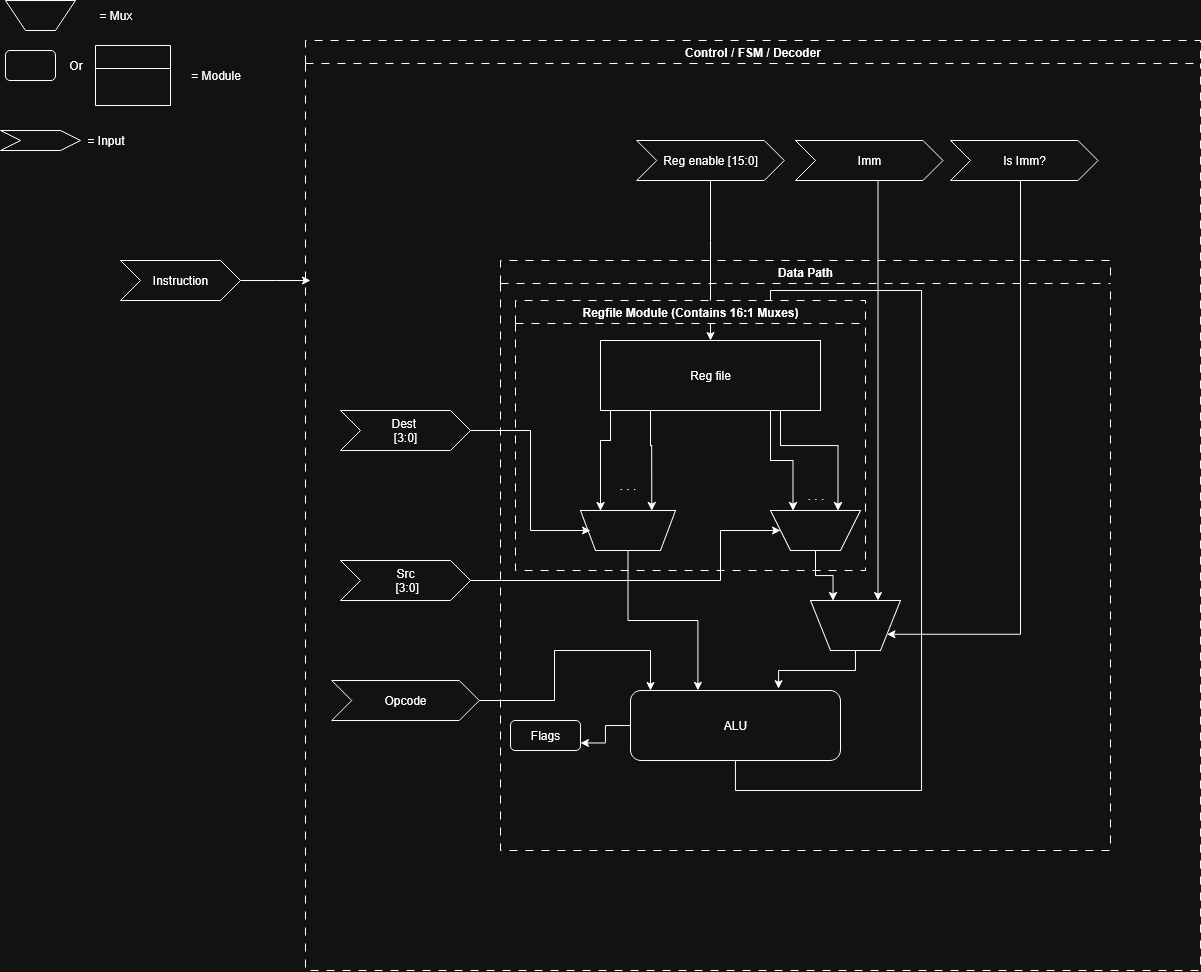

The diagram above was exported from draw.io. Its source (the exported page's mxGraphModel, read from the mxfile embedded in the PNG):
<mxGraphModel dx="2528" dy="2040" grid="1" gridSize="10" guides="1" tooltips="1" connect="1" arrows="1" fold="1" page="1" pageScale="1" pageWidth="850" pageHeight="1100" math="0" shadow="0">
  <root>
    <mxCell id="0" />
    <mxCell id="1" parent="0" />
    <mxCell id="qm_Cpfs9sygvJMdEodHL-1" style="edgeStyle=orthogonalEdgeStyle;rounded=0;orthogonalLoop=1;jettySize=auto;html=1;entryX=0.75;entryY=1;entryDx=0;entryDy=0;" parent="1" source="qm_Cpfs9sygvJMdEodHL-2" target="qm_Cpfs9sygvJMdEodHL-9" edge="1">
      <mxGeometry relative="1" as="geometry" />
    </mxCell>
    <mxCell id="qm_Cpfs9sygvJMdEodHL-2" value="" style="shape=trapezoid;perimeter=trapezoidPerimeter;whiteSpace=wrap;html=1;fixedSize=1;rotation=-180;" parent="1" vertex="1">
      <mxGeometry x="370" y="490" width="90" height="40" as="geometry" />
    </mxCell>
    <mxCell id="qm_Cpfs9sygvJMdEodHL-3" value="" style="shape=trapezoid;perimeter=trapezoidPerimeter;whiteSpace=wrap;html=1;fixedSize=1;rotation=-180;size=15;" parent="1" vertex="1">
      <mxGeometry x="180" y="490" width="95" height="40" as="geometry" />
    </mxCell>
    <mxCell id="qm_Cpfs9sygvJMdEodHL-4" style="edgeStyle=orthogonalEdgeStyle;rounded=0;orthogonalLoop=1;jettySize=auto;html=1;entryX=0.75;entryY=1;entryDx=0;entryDy=0;" parent="1" source="qm_Cpfs9sygvJMdEodHL-8" target="qm_Cpfs9sygvJMdEodHL-2" edge="1">
      <mxGeometry relative="1" as="geometry">
        <Array as="points">
          <mxPoint x="370" y="440" />
          <mxPoint x="393" y="440" />
        </Array>
      </mxGeometry>
    </mxCell>
    <mxCell id="qm_Cpfs9sygvJMdEodHL-5" style="edgeStyle=orthogonalEdgeStyle;rounded=0;orthogonalLoop=1;jettySize=auto;html=1;entryX=0.25;entryY=1;entryDx=0;entryDy=0;" parent="1" source="qm_Cpfs9sygvJMdEodHL-8" target="qm_Cpfs9sygvJMdEodHL-2" edge="1">
      <mxGeometry relative="1" as="geometry">
        <Array as="points">
          <mxPoint x="380" y="425" />
          <mxPoint x="438" y="425" />
        </Array>
      </mxGeometry>
    </mxCell>
    <mxCell id="qm_Cpfs9sygvJMdEodHL-6" style="edgeStyle=orthogonalEdgeStyle;rounded=0;orthogonalLoop=1;jettySize=auto;html=1;entryX=0.25;entryY=1;entryDx=0;entryDy=0;" parent="1" source="qm_Cpfs9sygvJMdEodHL-8" target="qm_Cpfs9sygvJMdEodHL-3" edge="1">
      <mxGeometry relative="1" as="geometry">
        <Array as="points">
          <mxPoint x="250" y="425" />
          <mxPoint x="251" y="425" />
        </Array>
      </mxGeometry>
    </mxCell>
    <mxCell id="qm_Cpfs9sygvJMdEodHL-7" style="edgeStyle=orthogonalEdgeStyle;rounded=0;orthogonalLoop=1;jettySize=auto;html=1;" parent="1" source="qm_Cpfs9sygvJMdEodHL-8" edge="1">
      <mxGeometry relative="1" as="geometry">
        <mxPoint x="200" y="490" as="targetPoint" />
        <Array as="points">
          <mxPoint x="210" y="420" />
          <mxPoint x="200" y="420" />
          <mxPoint x="200" y="490" />
        </Array>
      </mxGeometry>
    </mxCell>
    <mxCell id="qm_Cpfs9sygvJMdEodHL-9" value="" style="shape=trapezoid;perimeter=trapezoidPerimeter;whiteSpace=wrap;html=1;fixedSize=1;rotation=-180;" parent="1" vertex="1">
      <mxGeometry x="410" y="580" width="90" height="50" as="geometry" />
    </mxCell>
    <mxCell id="qm_Cpfs9sygvJMdEodHL-10" value="&lt;div&gt;. . .&lt;/div&gt;" style="text;html=1;align=center;verticalAlign=middle;resizable=0;points=[];autosize=1;strokeColor=none;fillColor=none;" parent="1" vertex="1">
      <mxGeometry x="395" y="460" width="40" height="30" as="geometry" />
    </mxCell>
    <mxCell id="qm_Cpfs9sygvJMdEodHL-11" value="&lt;div&gt;. . .&lt;/div&gt;" style="text;html=1;align=center;verticalAlign=middle;resizable=0;points=[];autosize=1;strokeColor=none;fillColor=none;" parent="1" vertex="1">
      <mxGeometry x="207.5" y="450" width="40" height="30" as="geometry" />
    </mxCell>
    <mxCell id="qm_Cpfs9sygvJMdEodHL-12" value="&lt;div&gt;Data Path&lt;/div&gt;" style="swimlane;whiteSpace=wrap;html=1;dashed=1;dashPattern=8 8;" parent="1" vertex="1">
      <mxGeometry x="100" y="240" width="610" height="590" as="geometry" />
    </mxCell>
    <mxCell id="qm_Cpfs9sygvJMdEodHL-13" style="edgeStyle=orthogonalEdgeStyle;rounded=0;orthogonalLoop=1;jettySize=auto;html=1;" parent="qm_Cpfs9sygvJMdEodHL-12" source="qm_Cpfs9sygvJMdEodHL-15" edge="1">
      <mxGeometry relative="1" as="geometry">
        <mxPoint x="270" y="50" as="targetPoint" />
        <Array as="points">
          <mxPoint x="235" y="530" />
          <mxPoint x="421" y="530" />
          <mxPoint x="421" y="30" />
          <mxPoint x="270" y="30" />
        </Array>
      </mxGeometry>
    </mxCell>
    <mxCell id="qm_Cpfs9sygvJMdEodHL-14" style="edgeStyle=orthogonalEdgeStyle;rounded=0;orthogonalLoop=1;jettySize=auto;html=1;entryX=1;entryY=0.75;entryDx=0;entryDy=0;" parent="qm_Cpfs9sygvJMdEodHL-12" source="qm_Cpfs9sygvJMdEodHL-15" target="qm_Cpfs9sygvJMdEodHL-16" edge="1">
      <mxGeometry relative="1" as="geometry" />
    </mxCell>
    <mxCell id="qm_Cpfs9sygvJMdEodHL-15" value="ALU" style="rounded=1;whiteSpace=wrap;html=1;" parent="qm_Cpfs9sygvJMdEodHL-12" vertex="1">
      <mxGeometry x="130" y="430" width="210" height="70" as="geometry" />
    </mxCell>
    <mxCell id="qm_Cpfs9sygvJMdEodHL-16" value="Flags" style="rounded=1;whiteSpace=wrap;html=1;" parent="qm_Cpfs9sygvJMdEodHL-12" vertex="1">
      <mxGeometry x="10" y="460" width="70" height="30" as="geometry" />
    </mxCell>
    <mxCell id="qm_Cpfs9sygvJMdEodHL-17" style="edgeStyle=orthogonalEdgeStyle;rounded=0;orthogonalLoop=1;jettySize=auto;html=1;entryX=0.705;entryY=-0.026;entryDx=0;entryDy=0;entryPerimeter=0;" parent="1" source="qm_Cpfs9sygvJMdEodHL-9" target="qm_Cpfs9sygvJMdEodHL-15" edge="1">
      <mxGeometry relative="1" as="geometry" />
    </mxCell>
    <mxCell id="qm_Cpfs9sygvJMdEodHL-18" style="edgeStyle=orthogonalEdgeStyle;rounded=0;orthogonalLoop=1;jettySize=auto;html=1;entryX=0.321;entryY=-0.002;entryDx=0;entryDy=0;entryPerimeter=0;" parent="1" source="qm_Cpfs9sygvJMdEodHL-3" target="qm_Cpfs9sygvJMdEodHL-15" edge="1">
      <mxGeometry relative="1" as="geometry" />
    </mxCell>
    <mxCell id="qm_Cpfs9sygvJMdEodHL-19" value="" style="shape=trapezoid;perimeter=trapezoidPerimeter;whiteSpace=wrap;html=1;fixedSize=1;rotation=-180;" parent="1" vertex="1">
      <mxGeometry x="-395" y="-20" width="70" height="30" as="geometry" />
    </mxCell>
    <mxCell id="qm_Cpfs9sygvJMdEodHL-20" value="&lt;div&gt;= Mux&lt;/div&gt;" style="text;html=1;align=center;verticalAlign=middle;resizable=0;points=[];autosize=1;strokeColor=none;fillColor=none;" parent="1" vertex="1">
      <mxGeometry x="-315" y="-20" width="60" height="30" as="geometry" />
    </mxCell>
    <mxCell id="qm_Cpfs9sygvJMdEodHL-21" value="" style="rounded=1;whiteSpace=wrap;html=1;" parent="1" vertex="1">
      <mxGeometry x="-395" y="30" width="50" height="30" as="geometry" />
    </mxCell>
    <mxCell id="qm_Cpfs9sygvJMdEodHL-22" value="" style="swimlane;whiteSpace=wrap;html=1;" parent="1" vertex="1">
      <mxGeometry x="-305" y="25" width="75" height="60" as="geometry" />
    </mxCell>
    <mxCell id="qm_Cpfs9sygvJMdEodHL-23" value="&lt;div&gt;Or&lt;/div&gt;" style="text;html=1;align=center;verticalAlign=middle;resizable=0;points=[];autosize=1;strokeColor=none;fillColor=none;" parent="1" vertex="1">
      <mxGeometry x="-345" y="30" width="40" height="30" as="geometry" />
    </mxCell>
    <mxCell id="qm_Cpfs9sygvJMdEodHL-24" value="&lt;div&gt;= Module&lt;/div&gt;" style="text;html=1;align=center;verticalAlign=middle;resizable=0;points=[];autosize=1;strokeColor=none;fillColor=none;" parent="1" vertex="1">
      <mxGeometry x="-220" y="40" width="70" height="30" as="geometry" />
    </mxCell>
    <mxCell id="qm_Cpfs9sygvJMdEodHL-25" value="" style="shape=step;perimeter=stepPerimeter;whiteSpace=wrap;html=1;fixedSize=1;" parent="1" vertex="1">
      <mxGeometry x="-400" y="110" width="80" height="20" as="geometry" />
    </mxCell>
    <mxCell id="qm_Cpfs9sygvJMdEodHL-26" value="&lt;div&gt;= Input&lt;/div&gt;" style="text;html=1;align=center;verticalAlign=middle;resizable=0;points=[];autosize=1;strokeColor=none;fillColor=none;" parent="1" vertex="1">
      <mxGeometry x="-325" y="105" width="60" height="30" as="geometry" />
    </mxCell>
    <mxCell id="qm_Cpfs9sygvJMdEodHL-27" style="edgeStyle=orthogonalEdgeStyle;rounded=0;orthogonalLoop=1;jettySize=auto;html=1;entryX=0.5;entryY=0;entryDx=0;entryDy=0;" parent="1" source="qm_Cpfs9sygvJMdEodHL-28" target="qm_Cpfs9sygvJMdEodHL-8" edge="1">
      <mxGeometry relative="1" as="geometry">
        <Array as="points">
          <mxPoint x="310" y="220" />
          <mxPoint x="310" y="220" />
        </Array>
      </mxGeometry>
    </mxCell>
    <mxCell id="qm_Cpfs9sygvJMdEodHL-28" value="Reg enable [15:0]" style="shape=step;perimeter=stepPerimeter;whiteSpace=wrap;html=1;fixedSize=1;" parent="1" vertex="1">
      <mxGeometry x="236.25" y="120" width="147.5" height="40" as="geometry" />
    </mxCell>
    <mxCell id="qm_Cpfs9sygvJMdEodHL-29" style="edgeStyle=orthogonalEdgeStyle;rounded=0;orthogonalLoop=1;jettySize=auto;html=1;entryX=0;entryY=0.25;entryDx=0;entryDy=0;" parent="1" source="qm_Cpfs9sygvJMdEodHL-30" target="qm_Cpfs9sygvJMdEodHL-9" edge="1">
      <mxGeometry relative="1" as="geometry">
        <Array as="points">
          <mxPoint x="620" y="614" />
        </Array>
      </mxGeometry>
    </mxCell>
    <mxCell id="qm_Cpfs9sygvJMdEodHL-30" value="Is Imm?" style="shape=step;perimeter=stepPerimeter;whiteSpace=wrap;html=1;fixedSize=1;" parent="1" vertex="1">
      <mxGeometry x="550" y="120" width="147.5" height="40" as="geometry" />
    </mxCell>
    <mxCell id="qm_Cpfs9sygvJMdEodHL-31" style="edgeStyle=orthogonalEdgeStyle;rounded=0;orthogonalLoop=1;jettySize=auto;html=1;entryX=0.25;entryY=1;entryDx=0;entryDy=0;" parent="1" source="qm_Cpfs9sygvJMdEodHL-32" target="qm_Cpfs9sygvJMdEodHL-9" edge="1">
      <mxGeometry relative="1" as="geometry">
        <Array as="points">
          <mxPoint x="478" y="370" />
        </Array>
      </mxGeometry>
    </mxCell>
    <mxCell id="qm_Cpfs9sygvJMdEodHL-32" value="&lt;div&gt;Imm&lt;/div&gt;" style="shape=step;perimeter=stepPerimeter;whiteSpace=wrap;html=1;fixedSize=1;" parent="1" vertex="1">
      <mxGeometry x="395" y="120" width="147.5" height="40" as="geometry" />
    </mxCell>
    <mxCell id="qm_Cpfs9sygvJMdEodHL-33" style="edgeStyle=orthogonalEdgeStyle;rounded=0;orthogonalLoop=1;jettySize=auto;html=1;" parent="1" source="qm_Cpfs9sygvJMdEodHL-34" edge="1">
      <mxGeometry relative="1" as="geometry">
        <mxPoint x="190" y="510" as="targetPoint" />
        <Array as="points">
          <mxPoint x="130" y="410" />
          <mxPoint x="130" y="510" />
        </Array>
      </mxGeometry>
    </mxCell>
    <mxCell id="qm_Cpfs9sygvJMdEodHL-34" value="&lt;div&gt;Dest&amp;nbsp;&lt;/div&gt;&lt;div&gt;[3:0]&lt;/div&gt;" style="shape=step;perimeter=stepPerimeter;whiteSpace=wrap;html=1;fixedSize=1;" parent="1" vertex="1">
      <mxGeometry x="-60" y="390" width="130" height="40" as="geometry" />
    </mxCell>
    <mxCell id="qm_Cpfs9sygvJMdEodHL-35" style="edgeStyle=orthogonalEdgeStyle;rounded=0;orthogonalLoop=1;jettySize=auto;html=1;" parent="1" source="qm_Cpfs9sygvJMdEodHL-36" edge="1">
      <mxGeometry relative="1" as="geometry">
        <mxPoint x="380" y="510" as="targetPoint" />
        <Array as="points">
          <mxPoint x="320" y="560" />
          <mxPoint x="320" y="510" />
        </Array>
      </mxGeometry>
    </mxCell>
    <mxCell id="qm_Cpfs9sygvJMdEodHL-36" value="&lt;div&gt;Src&lt;/div&gt;&amp;nbsp;[3:0]" style="shape=step;perimeter=stepPerimeter;whiteSpace=wrap;html=1;fixedSize=1;" parent="1" vertex="1">
      <mxGeometry x="-60" y="540" width="130" height="40" as="geometry" />
    </mxCell>
    <mxCell id="qm_Cpfs9sygvJMdEodHL-37" value="Control / FSM / Decoder" style="swimlane;whiteSpace=wrap;html=1;dashed=1;dashPattern=8 8;" parent="1" vertex="1">
      <mxGeometry x="-95" y="20" width="895" height="930" as="geometry" />
    </mxCell>
    <mxCell id="qm_Cpfs9sygvJMdEodHL-38" value="Opcode" style="shape=step;perimeter=stepPerimeter;whiteSpace=wrap;html=1;fixedSize=1;" parent="qm_Cpfs9sygvJMdEodHL-37" vertex="1">
      <mxGeometry x="26.25" y="640" width="147.5" height="40" as="geometry" />
    </mxCell>
    <mxCell id="qm_Cpfs9sygvJMdEodHL-47" value="&lt;div&gt;Regfile Module (Contains 16:1 Muxes)&lt;/div&gt;" style="swimlane;whiteSpace=wrap;html=1;dashed=1;strokeColor=default;strokeWidth=1;dashPattern=8 8;" parent="qm_Cpfs9sygvJMdEodHL-37" vertex="1">
      <mxGeometry x="210" y="260" width="350" height="270" as="geometry" />
    </mxCell>
    <mxCell id="qm_Cpfs9sygvJMdEodHL-8" value="&lt;div&gt;Reg file&lt;/div&gt;" style="rounded=0;whiteSpace=wrap;html=1;" parent="qm_Cpfs9sygvJMdEodHL-47" vertex="1">
      <mxGeometry x="85" y="40" width="220" height="70" as="geometry" />
    </mxCell>
    <mxCell id="G5WHBINNseVxC7dObWGM-1" style="edgeStyle=orthogonalEdgeStyle;rounded=0;orthogonalLoop=1;jettySize=auto;html=1;" edge="1" parent="1" source="qm_Cpfs9sygvJMdEodHL-40">
      <mxGeometry relative="1" as="geometry">
        <mxPoint x="-90" y="260" as="targetPoint" />
      </mxGeometry>
    </mxCell>
    <mxCell id="qm_Cpfs9sygvJMdEodHL-40" value="Instruction" style="shape=step;perimeter=stepPerimeter;whiteSpace=wrap;html=1;fixedSize=1;" parent="1" vertex="1">
      <mxGeometry x="-280" y="240" width="120" height="40" as="geometry" />
    </mxCell>
    <mxCell id="qm_Cpfs9sygvJMdEodHL-41" style="edgeStyle=orthogonalEdgeStyle;rounded=0;orthogonalLoop=1;jettySize=auto;html=1;" parent="1" source="qm_Cpfs9sygvJMdEodHL-38" edge="1">
      <mxGeometry relative="1" as="geometry">
        <mxPoint x="250" y="670" as="targetPoint" />
        <Array as="points">
          <mxPoint x="154" y="680" />
          <mxPoint x="154" y="630" />
          <mxPoint x="250" y="630" />
          <mxPoint x="250" y="670" />
        </Array>
      </mxGeometry>
    </mxCell>
  </root>
</mxGraphModel>